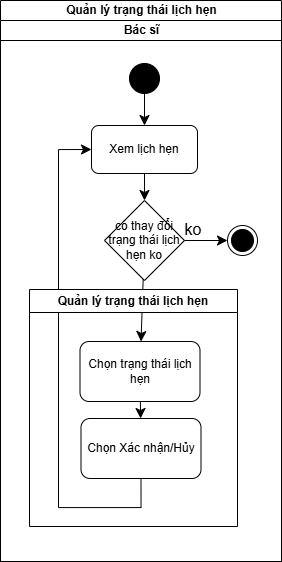

The diagram above was exported from draw.io. Its source (the exported page's mxGraphModel, read from the mxfile embedded in the PNG):
<mxGraphModel dx="661" dy="1085" grid="0" gridSize="10" guides="1" tooltips="1" connect="1" arrows="1" fold="1" page="0" pageScale="1" pageWidth="850" pageHeight="1100" math="0" shadow="0">
  <root>
    <mxCell id="0" />
    <mxCell id="1" parent="0" />
    <mxCell id="c3JOzVI7sRc1qBSMViAl-6" value="Quản lý trạng thái lịch hẹn" style="swimlane;childLayout=stackLayout;resizeParent=1;resizeParentMax=0;startSize=20;html=1;" vertex="1" parent="1">
      <mxGeometry x="73" y="-23" width="281" height="561" as="geometry" />
    </mxCell>
    <mxCell id="c3JOzVI7sRc1qBSMViAl-7" value="Bác sĩ" style="swimlane;startSize=20;html=1;" vertex="1" parent="c3JOzVI7sRc1qBSMViAl-6">
      <mxGeometry y="20" width="281" height="541" as="geometry" />
    </mxCell>
    <mxCell id="c3JOzVI7sRc1qBSMViAl-10" value="" style="ellipse;fillColor=strokeColor;html=1;" vertex="1" parent="c3JOzVI7sRc1qBSMViAl-7">
      <mxGeometry x="129" y="43" width="30" height="30" as="geometry" />
    </mxCell>
    <mxCell id="c3JOzVI7sRc1qBSMViAl-14" value="" style="edgeStyle=none;curved=1;rounded=0;orthogonalLoop=1;jettySize=auto;html=1;fontSize=12;startSize=8;endSize=8;" edge="1" parent="c3JOzVI7sRc1qBSMViAl-7" source="c3JOzVI7sRc1qBSMViAl-12" target="c3JOzVI7sRc1qBSMViAl-13">
      <mxGeometry relative="1" as="geometry" />
    </mxCell>
    <mxCell id="c3JOzVI7sRc1qBSMViAl-12" value="Xem lịch hẹn" style="rounded=1;whiteSpace=wrap;html=1;" vertex="1" parent="c3JOzVI7sRc1qBSMViAl-7">
      <mxGeometry x="91" y="105" width="106" height="48" as="geometry" />
    </mxCell>
    <mxCell id="c3JOzVI7sRc1qBSMViAl-11" value="" style="endArrow=classic;html=1;rounded=0;fontSize=12;startSize=8;endSize=8;curved=1;exitX=0.5;exitY=1;exitDx=0;exitDy=0;" edge="1" parent="c3JOzVI7sRc1qBSMViAl-7" source="c3JOzVI7sRc1qBSMViAl-10" target="c3JOzVI7sRc1qBSMViAl-12">
      <mxGeometry width="50" height="50" relative="1" as="geometry">
        <mxPoint x="155" y="245" as="sourcePoint" />
        <mxPoint x="205" y="195" as="targetPoint" />
      </mxGeometry>
    </mxCell>
    <mxCell id="c3JOzVI7sRc1qBSMViAl-20" value="" style="edgeStyle=none;curved=1;rounded=0;orthogonalLoop=1;jettySize=auto;html=1;fontSize=12;startSize=8;endSize=8;" edge="1" parent="c3JOzVI7sRc1qBSMViAl-7" source="c3JOzVI7sRc1qBSMViAl-13" target="c3JOzVI7sRc1qBSMViAl-19">
      <mxGeometry relative="1" as="geometry" />
    </mxCell>
    <mxCell id="c3JOzVI7sRc1qBSMViAl-13" value="có thay đổi trạng thái lịch hẹn ko" style="rhombus;whiteSpace=wrap;html=1;" vertex="1" parent="c3JOzVI7sRc1qBSMViAl-7">
      <mxGeometry x="104" y="180" width="80" height="80" as="geometry" />
    </mxCell>
    <mxCell id="c3JOzVI7sRc1qBSMViAl-15" value="" style="ellipse;html=1;shape=endState;fillColor=strokeColor;" vertex="1" parent="c3JOzVI7sRc1qBSMViAl-7">
      <mxGeometry x="227" y="205" width="30" height="30" as="geometry" />
    </mxCell>
    <mxCell id="c3JOzVI7sRc1qBSMViAl-17" value="" style="endArrow=classic;html=1;rounded=0;fontSize=12;startSize=8;endSize=8;curved=1;entryX=0;entryY=0.5;entryDx=0;entryDy=0;exitX=1;exitY=0.5;exitDx=0;exitDy=0;" edge="1" parent="c3JOzVI7sRc1qBSMViAl-7" source="c3JOzVI7sRc1qBSMViAl-13" target="c3JOzVI7sRc1qBSMViAl-15">
      <mxGeometry width="50" height="50" relative="1" as="geometry">
        <mxPoint x="185" y="220" as="sourcePoint" />
        <mxPoint x="209" y="185" as="targetPoint" />
      </mxGeometry>
    </mxCell>
    <mxCell id="c3JOzVI7sRc1qBSMViAl-18" value="ko" style="text;html=1;whiteSpace=wrap;strokeColor=none;fillColor=none;align=center;verticalAlign=middle;rounded=0;fontSize=16;" vertex="1" parent="c3JOzVI7sRc1qBSMViAl-7">
      <mxGeometry x="163" y="194" width="60" height="30" as="geometry" />
    </mxCell>
    <mxCell id="c3JOzVI7sRc1qBSMViAl-22" value="" style="edgeStyle=none;curved=1;rounded=0;orthogonalLoop=1;jettySize=auto;html=1;fontSize=12;startSize=8;endSize=8;" edge="1" parent="c3JOzVI7sRc1qBSMViAl-7" source="c3JOzVI7sRc1qBSMViAl-19" target="c3JOzVI7sRc1qBSMViAl-21">
      <mxGeometry relative="1" as="geometry" />
    </mxCell>
    <mxCell id="c3JOzVI7sRc1qBSMViAl-21" value="Chọn Xác nhận/Hủy" style="rounded=1;whiteSpace=wrap;html=1;" vertex="1" parent="c3JOzVI7sRc1qBSMViAl-7">
      <mxGeometry x="80.5" y="398" width="120" height="60" as="geometry" />
    </mxCell>
    <mxCell id="c3JOzVI7sRc1qBSMViAl-23" value="" style="endArrow=classic;html=1;rounded=0;fontSize=12;startSize=8;endSize=8;exitX=0.5;exitY=1;exitDx=0;exitDy=0;entryX=0;entryY=0.5;entryDx=0;entryDy=0;edgeStyle=orthogonalEdgeStyle;" edge="1" parent="c3JOzVI7sRc1qBSMViAl-7" source="c3JOzVI7sRc1qBSMViAl-21" target="c3JOzVI7sRc1qBSMViAl-12">
      <mxGeometry width="50" height="50" relative="1" as="geometry">
        <mxPoint x="155" y="404" as="sourcePoint" />
        <mxPoint x="140.5" y="494" as="targetPoint" />
        <Array as="points">
          <mxPoint x="140" y="487" />
          <mxPoint x="58" y="487" />
          <mxPoint x="58" y="129" />
        </Array>
      </mxGeometry>
    </mxCell>
    <mxCell id="c3JOzVI7sRc1qBSMViAl-25" value="Quản lý trạng thái lịch hẹn" style="swimlane;whiteSpace=wrap;html=1;" vertex="1" parent="c3JOzVI7sRc1qBSMViAl-7">
      <mxGeometry x="29" y="269" width="208" height="237" as="geometry" />
    </mxCell>
    <mxCell id="c3JOzVI7sRc1qBSMViAl-19" value="Chọn trạng thái lịch hẹn" style="rounded=1;whiteSpace=wrap;html=1;" vertex="1" parent="c3JOzVI7sRc1qBSMViAl-25">
      <mxGeometry x="50.5" y="52" width="120" height="60" as="geometry" />
    </mxCell>
  </root>
</mxGraphModel>